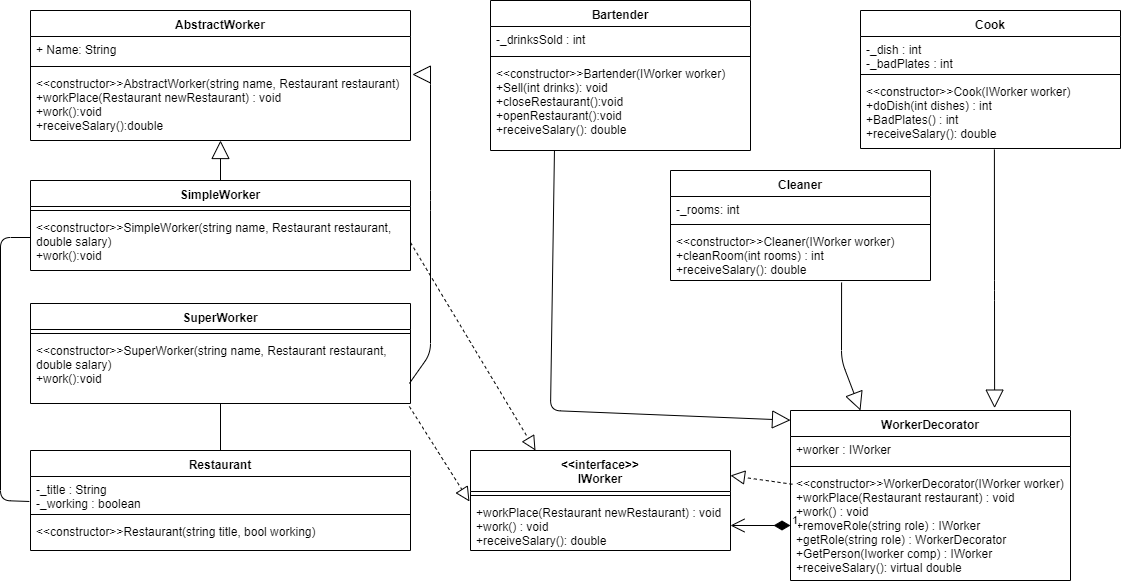

The diagram above was exported from draw.io. Its source (the exported page's mxGraphModel, read from the mxfile embedded in the PNG):
<mxGraphModel dx="1408" dy="808" grid="1" gridSize="10" guides="1" tooltips="1" connect="1" arrows="1" fold="1" page="1" pageScale="1" pageWidth="1169" pageHeight="827" math="0" shadow="0">
  <root>
    <mxCell id="0" />
    <mxCell id="1" parent="0" />
    <mxCell id="WH7zQEh9IBrjbWQ2t_qn-1" value="AbstractWorker" style="swimlane;fontStyle=1;align=center;verticalAlign=top;childLayout=stackLayout;horizontal=1;startSize=26;horizontalStack=0;resizeParent=1;resizeParentMax=0;resizeLast=0;collapsible=1;marginBottom=0;" parent="1" vertex="1">
      <mxGeometry x="40" y="80" width="380" height="130" as="geometry" />
    </mxCell>
    <mxCell id="WH7zQEh9IBrjbWQ2t_qn-2" value="+ Name: String" style="text;strokeColor=none;fillColor=none;align=left;verticalAlign=top;spacingLeft=4;spacingRight=4;overflow=hidden;rotatable=0;points=[[0,0.5],[1,0.5]];portConstraint=eastwest;" parent="WH7zQEh9IBrjbWQ2t_qn-1" vertex="1">
      <mxGeometry y="26" width="380" height="26" as="geometry" />
    </mxCell>
    <mxCell id="WH7zQEh9IBrjbWQ2t_qn-3" value="" style="line;strokeWidth=1;fillColor=none;align=left;verticalAlign=middle;spacingTop=-1;spacingLeft=3;spacingRight=3;rotatable=0;labelPosition=right;points=[];portConstraint=eastwest;" parent="WH7zQEh9IBrjbWQ2t_qn-1" vertex="1">
      <mxGeometry y="52" width="380" height="8" as="geometry" />
    </mxCell>
    <mxCell id="WH7zQEh9IBrjbWQ2t_qn-4" value="&lt;&lt;constructor&gt;&gt;AbstractWorker(string name, Restaurant restaurant)&#10;+workPlace(Restaurant newRestaurant) : void&#10;+work():void&#10;+receiveSalary():double" style="text;strokeColor=none;fillColor=none;align=left;verticalAlign=top;spacingLeft=4;spacingRight=4;overflow=hidden;rotatable=0;points=[[0,0.5],[1,0.5]];portConstraint=eastwest;" parent="WH7zQEh9IBrjbWQ2t_qn-1" vertex="1">
      <mxGeometry y="60" width="380" height="70" as="geometry" />
    </mxCell>
    <mxCell id="WH7zQEh9IBrjbWQ2t_qn-5" value="SimpleWorker" style="swimlane;fontStyle=1;align=center;verticalAlign=top;childLayout=stackLayout;horizontal=1;startSize=26;horizontalStack=0;resizeParent=1;resizeParentMax=0;resizeLast=0;collapsible=1;marginBottom=0;" parent="1" vertex="1">
      <mxGeometry x="40" y="250" width="380" height="90" as="geometry" />
    </mxCell>
    <mxCell id="WH7zQEh9IBrjbWQ2t_qn-7" value="" style="line;strokeWidth=1;fillColor=none;align=left;verticalAlign=middle;spacingTop=-1;spacingLeft=3;spacingRight=3;rotatable=0;labelPosition=right;points=[];portConstraint=eastwest;" parent="WH7zQEh9IBrjbWQ2t_qn-5" vertex="1">
      <mxGeometry y="26" width="380" height="8" as="geometry" />
    </mxCell>
    <mxCell id="WH7zQEh9IBrjbWQ2t_qn-8" value="&lt;&lt;constructor&gt;&gt;SimpleWorker(string name, Restaurant restaurant,&#10;double salary)&#10;+work():void" style="text;strokeColor=none;fillColor=none;align=left;verticalAlign=top;spacingLeft=4;spacingRight=4;overflow=hidden;rotatable=0;points=[[0,0.5],[1,0.5]];portConstraint=eastwest;" parent="WH7zQEh9IBrjbWQ2t_qn-5" vertex="1">
      <mxGeometry y="34" width="380" height="56" as="geometry" />
    </mxCell>
    <mxCell id="WH7zQEh9IBrjbWQ2t_qn-9" value="SuperWorker" style="swimlane;fontStyle=1;align=center;verticalAlign=top;childLayout=stackLayout;horizontal=1;startSize=26;horizontalStack=0;resizeParent=1;resizeParentMax=0;resizeLast=0;collapsible=1;marginBottom=0;" parent="1" vertex="1">
      <mxGeometry x="40" y="373" width="380" height="100" as="geometry" />
    </mxCell>
    <mxCell id="WH7zQEh9IBrjbWQ2t_qn-10" value="" style="line;strokeWidth=1;fillColor=none;align=left;verticalAlign=middle;spacingTop=-1;spacingLeft=3;spacingRight=3;rotatable=0;labelPosition=right;points=[];portConstraint=eastwest;" parent="WH7zQEh9IBrjbWQ2t_qn-9" vertex="1">
      <mxGeometry y="26" width="380" height="8" as="geometry" />
    </mxCell>
    <mxCell id="WH7zQEh9IBrjbWQ2t_qn-11" value="&lt;&lt;constructor&gt;&gt;SuperWorker(string name, Restaurant restaurant,&#10;double salary)&#10;+work():void" style="text;strokeColor=none;fillColor=none;align=left;verticalAlign=top;spacingLeft=4;spacingRight=4;overflow=hidden;rotatable=0;points=[[0,0.5],[1,0.5]];portConstraint=eastwest;" parent="WH7zQEh9IBrjbWQ2t_qn-9" vertex="1">
      <mxGeometry y="34" width="380" height="66" as="geometry" />
    </mxCell>
    <mxCell id="WH7zQEh9IBrjbWQ2t_qn-12" value="Restaurant" style="swimlane;fontStyle=1;align=center;verticalAlign=top;childLayout=stackLayout;horizontal=1;startSize=26;horizontalStack=0;resizeParent=1;resizeParentMax=0;resizeLast=0;collapsible=1;marginBottom=0;" parent="1" vertex="1">
      <mxGeometry x="40" y="520" width="380" height="100" as="geometry" />
    </mxCell>
    <mxCell id="WH7zQEh9IBrjbWQ2t_qn-13" value="-_title : String&#10;-_working : boolean" style="text;strokeColor=none;fillColor=none;align=left;verticalAlign=top;spacingLeft=4;spacingRight=4;overflow=hidden;rotatable=0;points=[[0,0.5],[1,0.5]];portConstraint=eastwest;" parent="WH7zQEh9IBrjbWQ2t_qn-12" vertex="1">
      <mxGeometry y="26" width="380" height="34" as="geometry" />
    </mxCell>
    <mxCell id="WH7zQEh9IBrjbWQ2t_qn-14" value="" style="line;strokeWidth=1;fillColor=none;align=left;verticalAlign=middle;spacingTop=-1;spacingLeft=3;spacingRight=3;rotatable=0;labelPosition=right;points=[];portConstraint=eastwest;" parent="WH7zQEh9IBrjbWQ2t_qn-12" vertex="1">
      <mxGeometry y="60" width="380" height="8" as="geometry" />
    </mxCell>
    <mxCell id="WH7zQEh9IBrjbWQ2t_qn-15" value="&lt;&lt;constructor&gt;&gt;Restaurant(string title, bool working)" style="text;strokeColor=none;fillColor=none;align=left;verticalAlign=top;spacingLeft=4;spacingRight=4;overflow=hidden;rotatable=0;points=[[0,0.5],[1,0.5]];portConstraint=eastwest;" parent="WH7zQEh9IBrjbWQ2t_qn-12" vertex="1">
      <mxGeometry y="68" width="380" height="32" as="geometry" />
    </mxCell>
    <mxCell id="WH7zQEh9IBrjbWQ2t_qn-21" value="" style="endArrow=block;endSize=16;endFill=0;html=1;exitX=0.5;exitY=0;exitDx=0;exitDy=0;" parent="1" source="WH7zQEh9IBrjbWQ2t_qn-5" target="WH7zQEh9IBrjbWQ2t_qn-4" edge="1">
      <mxGeometry width="160" relative="1" as="geometry">
        <mxPoint x="170" y="640" as="sourcePoint" />
        <mxPoint x="10" y="640" as="targetPoint" />
      </mxGeometry>
    </mxCell>
    <mxCell id="WH7zQEh9IBrjbWQ2t_qn-23" value="Bartender" style="swimlane;fontStyle=1;align=center;verticalAlign=top;childLayout=stackLayout;horizontal=1;startSize=26;horizontalStack=0;resizeParent=1;resizeParentMax=0;resizeLast=0;collapsible=1;marginBottom=0;" parent="1" vertex="1">
      <mxGeometry x="500" y="70" width="260" height="150" as="geometry" />
    </mxCell>
    <mxCell id="WH7zQEh9IBrjbWQ2t_qn-24" value="-_drinksSold : int" style="text;strokeColor=none;fillColor=none;align=left;verticalAlign=top;spacingLeft=4;spacingRight=4;overflow=hidden;rotatable=0;points=[[0,0.5],[1,0.5]];portConstraint=eastwest;" parent="WH7zQEh9IBrjbWQ2t_qn-23" vertex="1">
      <mxGeometry y="26" width="260" height="26" as="geometry" />
    </mxCell>
    <mxCell id="WH7zQEh9IBrjbWQ2t_qn-25" value="" style="line;strokeWidth=1;fillColor=none;align=left;verticalAlign=middle;spacingTop=-1;spacingLeft=3;spacingRight=3;rotatable=0;labelPosition=right;points=[];portConstraint=eastwest;" parent="WH7zQEh9IBrjbWQ2t_qn-23" vertex="1">
      <mxGeometry y="52" width="260" height="8" as="geometry" />
    </mxCell>
    <mxCell id="WH7zQEh9IBrjbWQ2t_qn-26" value="&lt;&lt;constructor&gt;&gt;Bartender(IWorker worker)&#10;+Sell(int drinks): void&#10;+closeRestaurant():void&#10;+openRestaurant():void&#10;+receiveSalary(): double" style="text;strokeColor=none;fillColor=none;align=left;verticalAlign=top;spacingLeft=4;spacingRight=4;overflow=hidden;rotatable=0;points=[[0,0.5],[1,0.5]];portConstraint=eastwest;" parent="WH7zQEh9IBrjbWQ2t_qn-23" vertex="1">
      <mxGeometry y="60" width="260" height="90" as="geometry" />
    </mxCell>
    <mxCell id="WH7zQEh9IBrjbWQ2t_qn-27" value="Cook" style="swimlane;fontStyle=1;align=center;verticalAlign=top;childLayout=stackLayout;horizontal=1;startSize=26;horizontalStack=0;resizeParent=1;resizeParentMax=0;resizeLast=0;collapsible=1;marginBottom=0;" parent="1" vertex="1">
      <mxGeometry x="870" y="80" width="260" height="138" as="geometry" />
    </mxCell>
    <mxCell id="WH7zQEh9IBrjbWQ2t_qn-28" value="-_dish : int&#10;-_badPlates : int" style="text;strokeColor=none;fillColor=none;align=left;verticalAlign=top;spacingLeft=4;spacingRight=4;overflow=hidden;rotatable=0;points=[[0,0.5],[1,0.5]];portConstraint=eastwest;" parent="WH7zQEh9IBrjbWQ2t_qn-27" vertex="1">
      <mxGeometry y="26" width="260" height="34" as="geometry" />
    </mxCell>
    <mxCell id="WH7zQEh9IBrjbWQ2t_qn-29" value="" style="line;strokeWidth=1;fillColor=none;align=left;verticalAlign=middle;spacingTop=-1;spacingLeft=3;spacingRight=3;rotatable=0;labelPosition=right;points=[];portConstraint=eastwest;" parent="WH7zQEh9IBrjbWQ2t_qn-27" vertex="1">
      <mxGeometry y="60" width="260" height="8" as="geometry" />
    </mxCell>
    <mxCell id="WH7zQEh9IBrjbWQ2t_qn-30" value="&lt;&lt;constructor&gt;&gt;Cook(IWorker worker)&#10;+doDish(int dishes) : int&#10;+BadPlates() : int&#10;+receiveSalary(): double" style="text;strokeColor=none;fillColor=none;align=left;verticalAlign=top;spacingLeft=4;spacingRight=4;overflow=hidden;rotatable=0;points=[[0,0.5],[1,0.5]];portConstraint=eastwest;" parent="WH7zQEh9IBrjbWQ2t_qn-27" vertex="1">
      <mxGeometry y="68" width="260" height="70" as="geometry" />
    </mxCell>
    <mxCell id="WH7zQEh9IBrjbWQ2t_qn-31" value="Cleaner" style="swimlane;fontStyle=1;align=center;verticalAlign=top;childLayout=stackLayout;horizontal=1;startSize=26;horizontalStack=0;resizeParent=1;resizeParentMax=0;resizeLast=0;collapsible=1;marginBottom=0;" parent="1" vertex="1">
      <mxGeometry x="680" y="240" width="260" height="110" as="geometry" />
    </mxCell>
    <mxCell id="WH7zQEh9IBrjbWQ2t_qn-32" value="-_rooms: int" style="text;strokeColor=none;fillColor=none;align=left;verticalAlign=top;spacingLeft=4;spacingRight=4;overflow=hidden;rotatable=0;points=[[0,0.5],[1,0.5]];portConstraint=eastwest;" parent="WH7zQEh9IBrjbWQ2t_qn-31" vertex="1">
      <mxGeometry y="26" width="260" height="24" as="geometry" />
    </mxCell>
    <mxCell id="WH7zQEh9IBrjbWQ2t_qn-33" value="" style="line;strokeWidth=1;fillColor=none;align=left;verticalAlign=middle;spacingTop=-1;spacingLeft=3;spacingRight=3;rotatable=0;labelPosition=right;points=[];portConstraint=eastwest;" parent="WH7zQEh9IBrjbWQ2t_qn-31" vertex="1">
      <mxGeometry y="50" width="260" height="8" as="geometry" />
    </mxCell>
    <mxCell id="WH7zQEh9IBrjbWQ2t_qn-34" value="&lt;&lt;constructor&gt;&gt;Cleaner(IWorker worker)&#10;+cleanRoom(int rooms) : int&#10;+receiveSalary(): double" style="text;strokeColor=none;fillColor=none;align=left;verticalAlign=top;spacingLeft=4;spacingRight=4;overflow=hidden;rotatable=0;points=[[0,0.5],[1,0.5]];portConstraint=eastwest;" parent="WH7zQEh9IBrjbWQ2t_qn-31" vertex="1">
      <mxGeometry y="58" width="260" height="52" as="geometry" />
    </mxCell>
    <mxCell id="WH7zQEh9IBrjbWQ2t_qn-35" value="WorkerDecorator" style="swimlane;fontStyle=1;align=center;verticalAlign=top;childLayout=stackLayout;horizontal=1;startSize=26;horizontalStack=0;resizeParent=1;resizeParentMax=0;resizeLast=0;collapsible=1;marginBottom=0;" parent="1" vertex="1">
      <mxGeometry x="800" y="480" width="280" height="170" as="geometry" />
    </mxCell>
    <mxCell id="WH7zQEh9IBrjbWQ2t_qn-36" value="+worker : IWorker" style="text;strokeColor=none;fillColor=none;align=left;verticalAlign=top;spacingLeft=4;spacingRight=4;overflow=hidden;rotatable=0;points=[[0,0.5],[1,0.5]];portConstraint=eastwest;" parent="WH7zQEh9IBrjbWQ2t_qn-35" vertex="1">
      <mxGeometry y="26" width="280" height="26" as="geometry" />
    </mxCell>
    <mxCell id="WH7zQEh9IBrjbWQ2t_qn-37" value="" style="line;strokeWidth=1;fillColor=none;align=left;verticalAlign=middle;spacingTop=-1;spacingLeft=3;spacingRight=3;rotatable=0;labelPosition=right;points=[];portConstraint=eastwest;" parent="WH7zQEh9IBrjbWQ2t_qn-35" vertex="1">
      <mxGeometry y="52" width="280" height="8" as="geometry" />
    </mxCell>
    <mxCell id="WH7zQEh9IBrjbWQ2t_qn-38" value="&lt;&lt;constructor&gt;&gt;WorkerDecorator(IWorker worker)&#10;+workPlace(Restaurant restaurant) : void&#10;+work() : void&#10;+removeRole(string role) : IWorker&#10;+getRole(string role) : WorkerDecorator&#10;+GetPerson(Iworker comp) : IWorker&#10;+receiveSalary(): virtual double" style="text;strokeColor=none;fillColor=none;align=left;verticalAlign=top;spacingLeft=4;spacingRight=4;overflow=hidden;rotatable=0;points=[[0,0.5],[1,0.5]];portConstraint=eastwest;" parent="WH7zQEh9IBrjbWQ2t_qn-35" vertex="1">
      <mxGeometry y="60" width="280" height="110" as="geometry" />
    </mxCell>
    <mxCell id="WH7zQEh9IBrjbWQ2t_qn-40" value="&lt;&lt;interface&gt;&gt;&#10;IWorker&#10;" style="swimlane;fontStyle=1;align=center;verticalAlign=top;childLayout=stackLayout;horizontal=1;startSize=41;horizontalStack=0;resizeParent=1;resizeParentMax=0;resizeLast=0;collapsible=1;marginBottom=0;" parent="1" vertex="1">
      <mxGeometry x="480" y="520" width="260" height="100" as="geometry" />
    </mxCell>
    <mxCell id="WH7zQEh9IBrjbWQ2t_qn-42" value="" style="line;strokeWidth=1;fillColor=none;align=left;verticalAlign=middle;spacingTop=-1;spacingLeft=3;spacingRight=3;rotatable=0;labelPosition=right;points=[];portConstraint=eastwest;" parent="WH7zQEh9IBrjbWQ2t_qn-40" vertex="1">
      <mxGeometry y="41" width="260" height="8" as="geometry" />
    </mxCell>
    <mxCell id="WH7zQEh9IBrjbWQ2t_qn-43" value="+workPlace(Restaurant newRestaurant) : void&#10;+work() : void&#10;+receiveSalary(): double" style="text;strokeColor=none;fillColor=none;align=left;verticalAlign=top;spacingLeft=4;spacingRight=4;overflow=hidden;rotatable=0;points=[[0,0.5],[1,0.5]];portConstraint=eastwest;" parent="WH7zQEh9IBrjbWQ2t_qn-40" vertex="1">
      <mxGeometry y="49" width="260" height="51" as="geometry" />
    </mxCell>
    <mxCell id="WH7zQEh9IBrjbWQ2t_qn-44" value="" style="endArrow=block;endSize=16;endFill=0;html=1;entryX=0;entryY=0.057;entryDx=0;entryDy=0;exitX=0.246;exitY=1;exitDx=0;exitDy=0;exitPerimeter=0;entryPerimeter=0;" parent="1" source="WH7zQEh9IBrjbWQ2t_qn-26" target="WH7zQEh9IBrjbWQ2t_qn-35" edge="1">
      <mxGeometry width="160" relative="1" as="geometry">
        <mxPoint x="590" y="333" as="sourcePoint" />
        <mxPoint x="590" y="373" as="targetPoint" />
        <Array as="points">
          <mxPoint x="560" y="480" />
        </Array>
      </mxGeometry>
    </mxCell>
    <mxCell id="WH7zQEh9IBrjbWQ2t_qn-45" value="" style="endArrow=block;endSize=16;endFill=0;html=1;entryX=0.25;entryY=0;entryDx=0;entryDy=0;exitX=0.658;exitY=1.038;exitDx=0;exitDy=0;exitPerimeter=0;" parent="1" source="WH7zQEh9IBrjbWQ2t_qn-34" target="WH7zQEh9IBrjbWQ2t_qn-35" edge="1">
      <mxGeometry width="160" relative="1" as="geometry">
        <mxPoint x="573.96" y="220" as="sourcePoint" />
        <mxPoint x="810" y="497.98" as="targetPoint" />
        <Array as="points">
          <mxPoint x="851" y="430" />
        </Array>
      </mxGeometry>
    </mxCell>
    <mxCell id="WH7zQEh9IBrjbWQ2t_qn-46" value="" style="endArrow=block;endSize=16;endFill=0;html=1;entryX=0.729;entryY=-0.014;entryDx=0;entryDy=0;exitX=0.515;exitY=1.014;exitDx=0;exitDy=0;exitPerimeter=0;entryPerimeter=0;" parent="1" source="WH7zQEh9IBrjbWQ2t_qn-30" target="WH7zQEh9IBrjbWQ2t_qn-35" edge="1">
      <mxGeometry width="160" relative="1" as="geometry">
        <mxPoint x="861.0799999999999" y="361.9760000000001" as="sourcePoint" />
        <mxPoint x="880" y="490" as="targetPoint" />
        <Array as="points">
          <mxPoint x="1004" y="360" />
        </Array>
      </mxGeometry>
    </mxCell>
    <mxCell id="WH7zQEh9IBrjbWQ2t_qn-47" value="" style="endArrow=block;dashed=1;endFill=0;endSize=12;html=1;exitX=0.997;exitY=1.045;exitDx=0;exitDy=0;exitPerimeter=0;entryX=-0.004;entryY=0.039;entryDx=0;entryDy=0;entryPerimeter=0;" parent="1" source="WH7zQEh9IBrjbWQ2t_qn-11" target="WH7zQEh9IBrjbWQ2t_qn-43" edge="1">
      <mxGeometry width="160" relative="1" as="geometry">
        <mxPoint x="10" y="640" as="sourcePoint" />
        <mxPoint x="170" y="640" as="targetPoint" />
      </mxGeometry>
    </mxCell>
    <mxCell id="WH7zQEh9IBrjbWQ2t_qn-48" value="" style="endArrow=block;dashed=1;endFill=0;endSize=12;html=1;exitX=1;exitY=0.5;exitDx=0;exitDy=0;entryX=0.25;entryY=0;entryDx=0;entryDy=0;" parent="1" source="WH7zQEh9IBrjbWQ2t_qn-8" target="WH7zQEh9IBrjbWQ2t_qn-40" edge="1">
      <mxGeometry width="160" relative="1" as="geometry">
        <mxPoint x="420.8800000000001" y="461.98800000000006" as="sourcePoint" />
        <mxPoint x="488.96000000000004" y="580.989" as="targetPoint" />
      </mxGeometry>
    </mxCell>
    <mxCell id="WH7zQEh9IBrjbWQ2t_qn-49" value="" style="endArrow=block;dashed=1;endFill=0;endSize=12;html=1;exitX=0.007;exitY=0.125;exitDx=0;exitDy=0;entryX=1;entryY=0.25;entryDx=0;entryDy=0;exitPerimeter=0;" parent="1" source="WH7zQEh9IBrjbWQ2t_qn-38" target="WH7zQEh9IBrjbWQ2t_qn-40" edge="1">
      <mxGeometry width="160" relative="1" as="geometry">
        <mxPoint x="430" y="317" as="sourcePoint" />
        <mxPoint x="555" y="530" as="targetPoint" />
      </mxGeometry>
    </mxCell>
    <mxCell id="WH7zQEh9IBrjbWQ2t_qn-52" value="1" style="endArrow=open;html=1;endSize=12;startArrow=diamondThin;startSize=14;startFill=1;edgeStyle=orthogonalEdgeStyle;align=left;verticalAlign=bottom;exitX=0;exitY=0.5;exitDx=0;exitDy=0;entryX=1;entryY=0.5;entryDx=0;entryDy=0;" parent="1" source="WH7zQEh9IBrjbWQ2t_qn-38" target="WH7zQEh9IBrjbWQ2t_qn-43" edge="1">
      <mxGeometry x="-1" y="3" relative="1" as="geometry">
        <mxPoint x="191" y="462" as="sourcePoint" />
        <mxPoint x="240" y="530" as="targetPoint" />
      </mxGeometry>
    </mxCell>
    <mxCell id="WH7zQEh9IBrjbWQ2t_qn-22" value="" style="endArrow=block;endSize=16;endFill=0;html=1;entryX=1.005;entryY=0.057;entryDx=0;entryDy=0;exitX=0.997;exitY=0.696;exitDx=0;exitDy=0;exitPerimeter=0;entryPerimeter=0;" parent="1" source="WH7zQEh9IBrjbWQ2t_qn-11" target="WH7zQEh9IBrjbWQ2t_qn-4" edge="1">
      <mxGeometry width="160" relative="1" as="geometry">
        <mxPoint x="450" y="250" as="sourcePoint" />
        <mxPoint x="450" y="210" as="targetPoint" />
        <Array as="points">
          <mxPoint x="440" y="423" />
          <mxPoint x="440" y="270" />
          <mxPoint x="440" y="144" />
        </Array>
      </mxGeometry>
    </mxCell>
    <mxCell id="2oFo5C0HaLZhXh0qhGQQ-1" value="" style="endArrow=none;html=1;exitX=0.5;exitY=0;exitDx=0;exitDy=0;" parent="1" edge="1" target="WH7zQEh9IBrjbWQ2t_qn-11">
      <mxGeometry width="50" height="50" relative="1" as="geometry">
        <mxPoint x="230" y="520" as="sourcePoint" />
        <mxPoint x="229" y="480" as="targetPoint" />
      </mxGeometry>
    </mxCell>
    <mxCell id="2oFo5C0HaLZhXh0qhGQQ-2" value="" style="endArrow=none;html=1;exitX=-0.003;exitY=0.735;exitDx=0;exitDy=0;exitPerimeter=0;entryX=0;entryY=0.5;entryDx=0;entryDy=0;" parent="1" edge="1">
      <mxGeometry width="50" height="50" relative="1" as="geometry">
        <mxPoint x="38.8599999999999" y="570.99" as="sourcePoint" />
        <mxPoint x="40" y="307" as="targetPoint" />
        <Array as="points">
          <mxPoint x="10" y="570" />
          <mxPoint x="10" y="307" />
        </Array>
      </mxGeometry>
    </mxCell>
  </root>
</mxGraphModel>